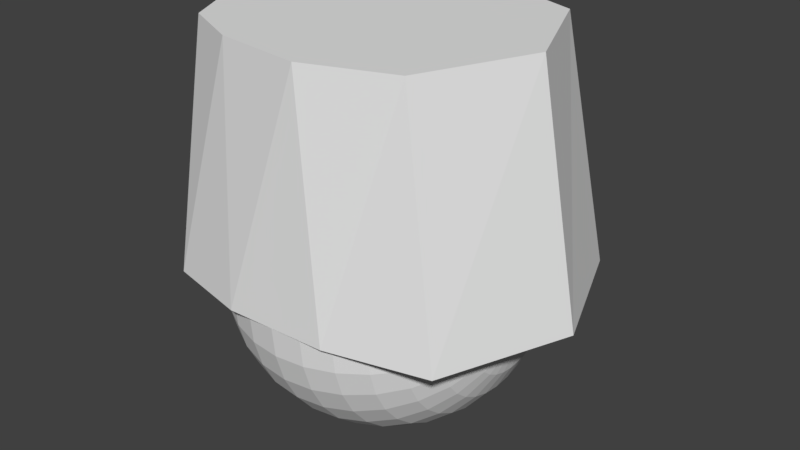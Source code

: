 # Source: 01_body0.blend  (saved by Blender 2.79.0; exported with 4.5.12 LTS)
import bpy
from mathutils import Matrix  # noqa: F401  (used for matrix-valued properties, if any)

bpy.ops.wm.read_factory_settings(use_empty=True)
scene = bpy.context.scene
scene.name = 'Scene'

# ---- collections
col_collection_1 = bpy.data.collections.new('Collection 1'); scene.collection.children.link(col_collection_1)

# ---- materials (node trees are filled in below, after node groups)
mat_material_001 = bpy.data.materials.new('Material.001')
mat_material_001.alpha_threshold = 0.0
mat_material_001.use_transparent_shadow = False
mat_material_001.roughness = 0.5
mat_material_001.line_color = (0.0, 0.0, 0.0, 1.0)

# ---- material node trees

# ---- world
world_world = bpy.data.worlds.new('World'); scene.world = world_world
world_world.color = (0.05088, 0.05088, 0.05088)
world_world.use_sun_shadow = False
world_world.sun_shadow_jitter_overblur = 0.0
world_world.cycles.sampling_method = 'MANUAL'

# ---- meshes
me_012 = bpy.data.meshes.new('球.012')
me_012.from_pydata([(-0.03806, -0.1913, 0.9808), (-0.07466, -0.3753, 0.9239), (-0.1084, -0.5449, 0.8315), (-0.1379, -0.6935, 0.7071), (-0.1622, -0.8155, 0.5556), (-0.1802, -0.9061, 0.3827), (-0.1913, -0.9619, 0.1951), (-0.1951, -0.9808, 7.55e-08), (-0.1913, -0.9619, -0.1951), (-0.1802, -0.9061, -0.3827), (-0.1622, -0.8155, -0.5556), (-0.1379, -0.6935, -0.7071), (-0.1084, -0.5449, -0.8315), (-0.07466, -0.3753, -0.9239), (-0.03806, -0.1913, -0.9808), (-0.07466, -0.1802, 0.9808), (-0.1464, -0.3536, 0.9239), (-0.2126, -0.5133, 0.8315), (-0.2706, -0.6533, 0.7071), (-0.3182, -0.7682, 0.5556), (-0.3536, -0.8536, 0.3827), (-0.3753, -0.9061, 0.1951), (-0.3827, -0.9239, 7.55e-08), (-0.3753, -0.9061, -0.1951), (-0.3536, -0.8536, -0.3827), (-0.3182, -0.7682, -0.5556), (-0.2706, -0.6533, -0.7071), (-0.2126, -0.5133, -0.8315), (-0.1464, -0.3536, -0.9239), (-0.07466, -0.1802, -0.9808), (-0.1084, -0.1622, 0.9808), (-0.2126, -0.3182, 0.9239), (-0.3087, -0.4619, 0.8315), (-0.3928, -0.5879, 0.7071), (-0.4619, -0.6913, 0.5556), (-0.5133, -0.7682, 0.3827), (-0.5449, -0.8155, 0.1951), (-0.5556, -0.8315, 7.55e-08), (-0.5449, -0.8155, -0.1951), (-0.5133, -0.7682, -0.3827), (-0.4619, -0.6913, -0.5556), (-0.3928, -0.5879, -0.7071), (-0.3087, -0.4619, -0.8315), (-0.2126, -0.3182, -0.9239), (-0.1084, -0.1622, -0.9808), (-0.1379, -0.138, 0.9808), (-0.2706, -0.2706, 0.9239), (-0.3928, -0.3928, 0.8315), (-0.5, -0.5, 0.7071), (-0.5879, -0.5879, 0.5556), (-0.6533, -0.6533, 0.3827), (-0.6935, -0.6935, 0.1951), (-0.7071, -0.7071, 7.55e-08), (-0.6935, -0.6935, -0.1951), (-0.6533, -0.6533, -0.3827), (-0.5879, -0.5879, -0.5556), (-0.5, -0.5, -0.7071), (-0.3928, -0.3928, -0.8315), (-0.2706, -0.2706, -0.9239), (-0.1379, -0.1379, -0.9808), (-0.1622, -0.1084, 0.9808), (-0.3182, -0.2126, 0.9239), (-0.4619, -0.3087, 0.8315), (-0.5879, -0.3928, 0.7071), (-0.6913, -0.4619, 0.5556), (-0.7682, -0.5133, 0.3827), (-0.8155, -0.5449, 0.1951), (-0.8315, -0.5556, 7.55e-08), (-0.8155, -0.5449, -0.1951), (-0.7682, -0.5133, -0.3827), (-0.6913, -0.4619, -0.5556), (-0.5879, -0.3928, -0.7071), (-0.4619, -0.3087, -0.8315), (-0.3182, -0.2126, -0.9239), (-0.1622, -0.1084, -0.9808), (-0.1802, -0.07466, 0.9808), (-0.3536, -0.1464, 0.9239), (-0.5133, -0.2126, 0.8315), (-0.6533, -0.2706, 0.7071), (-0.7682, -0.3182, 0.5556), (-0.8536, -0.3536, 0.3827), (-0.9061, -0.3753, 0.1951), (-0.9239, -0.3827, 7.55e-08), (-0.9061, -0.3753, -0.1951), (-0.8536, -0.3536, -0.3827), (-0.7682, -0.3182, -0.5556), (-0.6533, -0.2706, -0.7071), (-0.5133, -0.2126, -0.8315), (-0.3536, -0.1464, -0.9239), (-0.1802, -0.07466, -0.9808), (-0.1913, -0.03806, 0.9808), (-0.3753, -0.07466, 0.9239), (-0.5449, -0.1084, 0.8315), (-0.6935, -0.1379, 0.7071), (-0.8155, -0.1622, 0.5556), (-0.9061, -0.1802, 0.3827), (-0.9619, -0.1913, 0.1951), (-0.9808, -0.1951, 7.55e-08), (-0.9619, -0.1913, -0.1951), (-0.9061, -0.1802, -0.3827), (-0.8155, -0.1622, -0.5556), (-0.6935, -0.1379, -0.7071), (-0.5449, -0.1084, -0.8315), (-0.3753, -0.07466, -0.9239), (-0.1913, -0.03806, -0.9808), (-0.1951, -3.117e-07, 0.9808), (-0.3827, -2.819e-07, 0.9239), (-0.5556, -2.819e-07, 0.8315), (-0.7071, -1.851e-07, 0.7071), (-0.8315, -1.404e-07, 0.5556), (-0.9239, -3.192e-07, 0.3827), (-0.9808, -9.567e-08, 0.1951), (-1.0, -1.404e-07, 7.55e-08), (-0.9808, -9.567e-08, -0.1951), (-0.9239, -3.192e-07, -0.3827), (-0.8315, -1.404e-07, -0.5556), (-0.7071, -1.851e-07, -0.7071), (-0.5556, -2.596e-07, -0.8315), (-0.3827, -2.521e-07, -0.9239), (-0.1951, -3.155e-07, -0.9808), (-0.1913, 0.03806, 0.9808), (-0.3753, 0.07466, 0.9239), (-0.5449, 0.1084, 0.8315), (-0.6935, 0.1379, 0.7071), (-0.8155, 0.1622, 0.5556), (-0.9061, 0.1802, 0.3827), (-0.9619, 0.1913, 0.1951), (-0.9808, 0.1951, 7.55e-08), (-0.9619, 0.1913, -0.1951), (-0.9061, 0.1802, -0.3827), (-0.8155, 0.1622, -0.5556), (-0.6935, 0.1379, -0.7071), (-0.5449, 0.1084, -0.8315), (-0.3753, 0.07466, -0.9239), (-0.1913, 0.03806, -0.9808), (-0.1802, 0.07466, 0.9808), (-0.3536, 0.1464, 0.9239), (-0.5133, 0.2126, 0.8315), (-0.6533, 0.2706, 0.7071), (-0.7682, 0.3182, 0.5556), (-0.8536, 0.3536, 0.3827), (-0.9061, 0.3753, 0.1951), (-0.9239, 0.3827, 7.55e-08), (-0.9061, 0.3753, -0.1951), (-0.8536, 0.3536, -0.3827), (-0.7682, 0.3182, -0.5556), (-0.6533, 0.2706, -0.7071), (-0.5133, 0.2126, -0.8315), (-0.3536, 0.1464, -0.9239), (-0.1802, 0.07466, -0.9808), (-0.1622, 0.1084, 0.9808), (-0.3182, 0.2126, 0.9239), (-0.4619, 0.3087, 0.8315), (-0.5879, 0.3928, 0.7071), (-0.6913, 0.4619, 0.5556), (-0.7682, 0.5133, 0.3827), (-0.8155, 0.5449, 0.1951), (-0.8315, 0.5556, 7.55e-08), (-0.8155, 0.5449, -0.1951), (-0.7682, 0.5133, -0.3827), (-0.6913, 0.4619, -0.5556), (-0.5879, 0.3928, -0.7071), (-0.4619, 0.3087, -0.8315), (-0.3182, 0.2126, -0.9239), (-0.1622, 0.1084, -0.9808), (-0.1379, 0.1379, 0.9808), (-0.2706, 0.2706, 0.9239), (-0.3928, 0.3928, 0.8315), (-0.5, 0.5, 0.7071), (-0.5879, 0.5879, 0.5556), (-0.6533, 0.6533, 0.3827), (-0.6935, 0.6935, 0.1951), (-0.7071, 0.7071, 7.55e-08), (-0.6935, 0.6935, -0.1951), (-0.6533, 0.6533, -0.3827), (-0.5879, 0.5879, -0.5556), (-0.5, 0.5, -0.7071), (-0.3928, 0.3928, -0.8315), (-0.2706, 0.2706, -0.9239), (-0.1379, 0.1379, -0.9808), (-0.1084, 0.1622, 0.9808), (-0.2126, 0.3182, 0.9239), (-0.3087, 0.4619, 0.8315), (-0.3928, 0.5879, 0.7071), (-0.4619, 0.6913, 0.5556), (-0.5133, 0.7682, 0.3827), (-0.5449, 0.8155, 0.1951), (-0.5556, 0.8315, 7.55e-08), (-0.5449, 0.8155, -0.1951), (-0.5133, 0.7682, -0.3827), (-0.4619, 0.6913, -0.5556), (-0.3928, 0.5879, -0.7071), (-0.3087, 0.4619, -0.8315), (-0.2126, 0.3182, -0.9239), (-0.1084, 0.1622, -0.9808), (-0.07466, 0.1802, 0.9808), (-0.1464, 0.3536, 0.9239), (-0.2126, 0.5133, 0.8315), (-0.2706, 0.6533, 0.7071), (-0.3182, 0.7682, 0.5556), (-0.3536, 0.8536, 0.3827), (-0.3753, 0.9061, 0.1951), (-0.3827, 0.9239, 7.55e-08), (-0.3753, 0.9061, -0.1951), (-0.3536, 0.8536, -0.3827), (-0.3182, 0.7682, -0.5556), (-0.2706, 0.6533, -0.7071), (-0.2126, 0.5133, -0.8315), (-0.1464, 0.3536, -0.9239), (-0.07466, 0.1802, -0.9808), (-0.03806, 0.1913, 0.9808), (-0.07466, 0.3753, 0.9239), (-0.1084, 0.5449, 0.8315), (-0.1379, 0.6935, 0.7071), (-0.1622, 0.8155, 0.5556), (-0.1802, 0.9061, 0.3827), (-0.1913, 0.9619, 0.1951), (-0.1951, 0.9739, 7.55e-08), (-0.1913, 0.9619, -0.1951), (-0.1802, 0.9061, -0.3827), (-0.1622, 0.8155, -0.5556), (-0.1379, 0.6935, -0.7071), (-0.1084, 0.5449, -0.8315), (-0.07466, 0.3753, -0.9239), (-0.03806, 0.1913, -0.9808), (-0.001609, 0.9237, -0.3827), (-0.00161, 0.3825, -0.9239), (-0.00161, 0.1949, -0.9808), (-0.00161, 0.008092, -0.9992), (-0.00161, 0.001075, -0.9998), (-0.00161, 0.001609, -0.9998), (-0.00161, 0.002409, -0.9997), (-0.00161, 0.003886, -0.9996), (-0.00161, 0.0006665, -0.9998), (-0.00161, 0.0003199, -0.9998), (-0.00161, -3.258e-07, -0.9998), (-0.00161, -0.0003205, -0.9998), (-0.00161, -0.008093, -0.9992), (-0.00161, -0.003887, -0.9996), (-0.00161, -0.002409, -0.9997), (-0.00161, -0.00161, -0.9998), (-0.00161, -0.0006671, -0.9998), (-0.00161, -0.001076, -0.9998), (-0.00161, -0.1949, -0.9808), (-0.00161, -0.3825, -0.9239), (-0.00161, -0.9237, -0.3827), (-0.00161, -0.5554, -0.8315), (-0.00161, -0.7069, -0.7071), (-0.00161, -0.8313, -0.5556), (-0.001609, 0.993, 7.55e-08), (-0.00161, 0.9806, 0.1951), (-0.001609, 0.9806, -0.1951), (-0.001609, 0.8313, -0.5556), (-0.001609, 0.7069, -0.7071), (-0.00161, 0.5554, -0.8315), (-0.001611, -0.9806, 0.1951), (-0.00161, -0.9998, 7.55e-08), (-0.00161, -0.9806, -0.1951), (-0.00161, 0.008093, 0.9992), (-0.00161, 0.002409, 0.9997), (-0.00161, 0.003886, 0.9996), (-0.00161, 0.001609, 0.9998), (-0.00161, 0.0006663, 0.9998), (-0.00161, 0.001075, 0.9998), (-0.00161, 0.0003197, 0.9998), (-0.00161, -0.0003208, 0.9998), (-0.00161, -5.542e-07, 0.9998), (-0.00161, -0.008094, 0.9992), (-0.00161, -0.003887, 0.9996), (-0.00161, -0.0006674, 0.9998), (-0.00161, -0.00241, 0.9997), (-0.00161, -0.00161, 0.9998), (-0.00161, -0.001076, 0.9998), (-0.00161, 0.1949, 0.9808), (-0.00161, 0.3825, 0.9239), (-0.00161, 0.5554, 0.8315), (-0.00161, 0.7069, 0.7071), (-0.00161, 0.8313, 0.5556), (-0.00161, 0.9237, 0.3827), (-0.00161, -0.1949, 0.9808), (-0.00161, -0.3825, 0.9239), (-0.00161, -0.5554, 0.8315), (-0.001611, -0.7069, 0.7071), (-0.001611, -0.8313, 0.5556), (-0.001611, -0.9237, 0.3827), (-0.001609, 0.9879, -0.3561), (-0.00161, 4.462e-08, -1.314), (-0.00161, -1.013, 0.3113), (-0.001609, 1.013, 0.3113), (-0.001609, 0.8897, 0.8621), (-0.00161, 0.8269, -0.9883), (-0.001611, -0.8897, 0.8621), (-0.00161, -3.384e-07, 1.107), (-0.00161, -0.8269, -0.9883), (-0.00161, -0.9879, -0.3561), (1.542, 0.6533, 0.808), (1.542, -0.6533, 0.808), (1.542, 0.8398, 0.4071), (1.542, -0.8398, 0.4071), (1.542, 0.9133, -0.165), (1.542, 0.7187, -0.7165), (1.542, -4.16e-07, 1.141), (1.542, -0.7187, -0.7165), (1.542, -5.108e-09, -1.027), (1.542, -0.9133, -0.165)], [], [(8, 7, 22, 23), (1, 0, 15, 16), (9, 8, 23, 24), (2, 1, 16, 17), (10, 9, 24, 25), (3, 2, 17, 18), (11, 10, 25, 26), (4, 3, 18, 19), (12, 11, 26, 27), (5, 4, 19, 20), (13, 12, 27, 28), (6, 5, 20, 21), (14, 13, 28, 29), (7, 6, 21, 22), (0, 267, 268, 15), (27, 26, 41, 42), (20, 19, 34, 35), (28, 27, 42, 43), (21, 20, 35, 36), (29, 28, 43, 44), (22, 21, 36, 37), (15, 268, 270, 30), (23, 22, 37, 38), (16, 15, 30, 31), (24, 23, 38, 39), (17, 16, 31, 32), (25, 24, 39, 40), (18, 17, 32, 33), (26, 25, 40, 41), (19, 18, 33, 34), (39, 38, 53, 54), (32, 31, 46, 47), (40, 39, 54, 55), (33, 32, 47, 48), (41, 40, 55, 56), (34, 33, 48, 49), (42, 41, 56, 57), (35, 34, 49, 50), (43, 42, 57, 58), (36, 35, 50, 51), (44, 43, 58, 59), (37, 36, 51, 52), (30, 270, 271, 45), (38, 37, 52, 53), (31, 30, 45, 46), (58, 57, 72, 73), (51, 50, 65, 66), (59, 58, 73, 74), (52, 51, 66, 67), (45, 271, 272, 60), (53, 52, 67, 68), (46, 45, 60, 61), (54, 53, 68, 69), (47, 46, 61, 62), (55, 54, 69, 70), (48, 47, 62, 63), (56, 55, 70, 71), (49, 48, 63, 64), (57, 56, 71, 72), (50, 49, 64, 65), (62, 61, 76, 77), (70, 69, 84, 85), (63, 62, 77, 78), (71, 70, 85, 86), (64, 63, 78, 79), (72, 71, 86, 87), (65, 64, 79, 80), (73, 72, 87, 88), (66, 65, 80, 81), (74, 73, 88, 89), (67, 66, 81, 82), (60, 272, 269, 75), (68, 67, 82, 83), (61, 60, 75, 76), (69, 68, 83, 84), (81, 80, 95, 96), (89, 88, 103, 104), (82, 81, 96, 97), (75, 269, 265, 90), (83, 82, 97, 98), (76, 75, 90, 91), (84, 83, 98, 99), (77, 76, 91, 92), (85, 84, 99, 100), (78, 77, 92, 93), (86, 85, 100, 101), (79, 78, 93, 94), (87, 86, 101, 102), (80, 79, 94, 95), (88, 87, 102, 103), (100, 99, 114, 115), (93, 92, 107, 108), (101, 100, 115, 116), (94, 93, 108, 109), (102, 101, 116, 117), (95, 94, 109, 110), (103, 102, 117, 118), (96, 95, 110, 111), (104, 103, 118, 119), (97, 96, 111, 112), (90, 265, 266, 105), (98, 97, 112, 113), (91, 90, 105, 106), (99, 98, 113, 114), (92, 91, 106, 107), (119, 118, 133, 134), (112, 111, 126, 127), (105, 266, 264, 120), (113, 112, 127, 128), (106, 105, 120, 121), (114, 113, 128, 129), (107, 106, 121, 122), (115, 114, 129, 130), (108, 107, 122, 123), (116, 115, 130, 131), (109, 108, 123, 124), (117, 116, 131, 132), (110, 109, 124, 125), (118, 117, 132, 133), (111, 110, 125, 126), (123, 122, 137, 138), (131, 130, 145, 146), (124, 123, 138, 139), (132, 131, 146, 147), (125, 124, 139, 140), (133, 132, 147, 148), (126, 125, 140, 141), (134, 133, 148, 149), (127, 126, 141, 142), (120, 264, 262, 135), (128, 127, 142, 143), (121, 120, 135, 136), (129, 128, 143, 144), (122, 121, 136, 137), (130, 129, 144, 145), (142, 141, 156, 157), (135, 262, 263, 150), (143, 142, 157, 158), (136, 135, 150, 151), (144, 143, 158, 159), (137, 136, 151, 152), (145, 144, 159, 160), (138, 137, 152, 153), (146, 145, 160, 161), (139, 138, 153, 154), (147, 146, 161, 162), (140, 139, 154, 155), (148, 147, 162, 163), (141, 140, 155, 156), (149, 148, 163, 164), (161, 160, 175, 176), (154, 153, 168, 169), (162, 161, 176, 177), (155, 154, 169, 170), (163, 162, 177, 178), (156, 155, 170, 171), (164, 163, 178, 179), (157, 156, 171, 172), (150, 263, 261, 165), (158, 157, 172, 173), (151, 150, 165, 166), (159, 158, 173, 174), (152, 151, 166, 167), (160, 159, 174, 175), (153, 152, 167, 168), (173, 172, 187, 188), (166, 165, 180, 181), (174, 173, 188, 189), (167, 166, 181, 182), (175, 174, 189, 190), (168, 167, 182, 183), (176, 175, 190, 191), (169, 168, 183, 184), (177, 176, 191, 192), (170, 169, 184, 185), (178, 177, 192, 193), (171, 170, 185, 186), (179, 178, 193, 194), (172, 171, 186, 187), (165, 261, 259, 180), (192, 191, 206, 207), (185, 184, 199, 200), (193, 192, 207, 208), (186, 185, 200, 201), (194, 193, 208, 209), (187, 186, 201, 202), (180, 259, 260, 195), (188, 187, 202, 203), (181, 180, 195, 196), (189, 188, 203, 204), (182, 181, 196, 197), (190, 189, 204, 205), (183, 182, 197, 198), (191, 190, 205, 206), (184, 183, 198, 199), (196, 195, 210, 211), (204, 203, 218, 219), (197, 196, 211, 212), (205, 204, 219, 220), (198, 197, 212, 213), (206, 205, 220, 221), (199, 198, 213, 214), (207, 206, 221, 222), (200, 199, 214, 215), (208, 207, 222, 223), (201, 200, 215, 216), (209, 208, 223, 224), (202, 201, 216, 217), (195, 260, 258, 210), (203, 202, 217, 218), (215, 214, 277, 278), (223, 222, 254, 226), (216, 215, 278, 250), (224, 223, 226, 227), (217, 216, 250, 249), (210, 258, 273), (218, 217, 249, 251), (211, 210, 273, 274), (219, 218, 251, 225), (212, 211, 274, 275), (220, 219, 225, 252), (213, 212, 275, 276), (221, 220, 252, 253), (214, 213, 276, 277), (222, 221, 253, 254), (243, 244, 13, 14), (279, 267, 0), (238, 237, 14, 29), (282, 281, 2, 3), (229, 233, 149, 164), (255, 256, 257, 245, 248, 247, 246, 244, 243, 237, 238, 239, 240, 242, 241, 236, 235, 234, 233, 229, 230, 231, 232, 228, 227, 226, 254, 253, 252, 225, 251, 249, 250, 278, 277, 276, 275, 274, 273, 258, 260, 259, 261, 263, 262, 264, 266, 265, 269, 272, 271, 270, 268, 267, 279, 280, 281, 282, 283, 284), (233, 234, 134, 149), (234, 235, 119, 134), (235, 236, 104, 119), (237, 243, 14), (227, 228, 224), (241, 242, 74, 89), (245, 257, 8, 9), (236, 241, 89, 104), (280, 279, 0, 1), (242, 240, 59, 74), (247, 248, 10, 11), (257, 256, 7, 8), (283, 282, 3, 4), (248, 245, 9, 10), (239, 238, 29, 44), (256, 255, 6, 7), (231, 230, 179, 194), (228, 232, 209, 224), (240, 239, 44, 59), (281, 280, 1, 2), (246, 247, 11, 12), (255, 284, 5, 6), (284, 283, 4, 5), (232, 231, 194, 209), (230, 229, 164, 179), (244, 246, 12, 13), (287, 291, 292, 289, 288, 285, 290, 286, 293, 294), (291, 287, 298, 296), (290, 285, 299, 300), (287, 294, 304, 298), (293, 286, 303, 302), (285, 288, 297, 299), (302, 303, 300, 299, 297, 295, 301, 296, 298, 304), (302, 304, 294, 293), (296, 301, 292, 291), (295, 297, 288, 289), (300, 303, 286, 290), (301, 295, 289, 292)])
_uv = me_012.uv_layers.new(name='UVマップ')
_uv.uv.foreach_set('vector', [0.3035, 0.0987, 0.3116, 0.1138, 0.2966, 0.1207, 0.2897, 0.1067, 0.3235, 0.2204, 0.3198, 0.239, 0.3161, 0.2386, 0.3163, 0.2199, 0.2939, 0.08474, 0.3035, 0.0987, 0.2897, 0.1067, 0.2818, 0.09342, 0.3259, 0.2017, 0.3235, 0.2204, 0.3163, 0.2199, 0.3157, 0.2016, 0.2828, 0.07195, 0.2939, 0.08474, 0.2818, 0.09342, 0.2726, 0.08095, 0.3267, 0.1831, 0.3259, 0.2017, 0.3157, 0.2016, 0.314, 0.184, 0.2701, 0.06073, 0.2828, 0.07195, 0.2726, 0.08095, 0.2624, 0.06927, 0.3256, 0.1648, 0.3267, 0.1831, 0.314, 0.184, 0.3112, 0.1671, 0.2563, 0.05117, 0.2701, 0.06073, 0.2624, 0.06927, 0.251, 0.05852, 0.3227, 0.147, 0.3256, 0.1648, 0.3112, 0.1671, 0.3074, 0.1509, 0.2414, 0.04333, 0.2563, 0.05117, 0.251, 0.05852, 0.2383, 0.04878, 0.318, 0.13, 0.3227, 0.147, 0.3074, 0.1509, 0.3025, 0.1354, 0.2259, 0.03701, 0.2414, 0.04333, 0.2383, 0.04878, 0.2245, 0.0399, 0.3116, 0.1138, 0.318, 0.13, 0.3025, 0.1354, 0.2966, 0.1207, 0.3198, 0.239, 0.3159, 0.2563, 0.3156, 0.257, 0.3161, 0.2386, 0.251, 0.05852, 0.2624, 0.06927, 0.2542, 0.07623, 0.2449, 0.06463, 0.3074, 0.1509, 0.3112, 0.1671, 0.2979, 0.1703, 0.2933, 0.1552, 0.2383, 0.04878, 0.251, 0.05852, 0.2449, 0.06463, 0.2344, 0.05344, 0.3025, 0.1354, 0.3074, 0.1509, 0.2933, 0.1552, 0.2882, 0.1407, 0.2245, 0.0399, 0.2383, 0.04878, 0.2344, 0.05344, 0.2226, 0.04246, 0.2966, 0.1207, 0.3025, 0.1354, 0.2882, 0.1407, 0.2827, 0.1269, 0.3161, 0.2386, 0.3156, 0.257, 0.3153, 0.2575, 0.3125, 0.2389, 0.2897, 0.1067, 0.2966, 0.1207, 0.2827, 0.1269, 0.2767, 0.1135, 0.3163, 0.2199, 0.3161, 0.2386, 0.3125, 0.2389, 0.3093, 0.2205, 0.2818, 0.09342, 0.2897, 0.1067, 0.2767, 0.1135, 0.27, 0.1006, 0.3157, 0.2016, 0.3163, 0.2199, 0.3093, 0.2205, 0.3059, 0.203, 0.2726, 0.08095, 0.2818, 0.09342, 0.27, 0.1006, 0.2625, 0.08824, 0.314, 0.184, 0.3157, 0.2016, 0.3059, 0.203, 0.3021, 0.1863, 0.2624, 0.06927, 0.2726, 0.08095, 0.2625, 0.08824, 0.2542, 0.07623, 0.3112, 0.1671, 0.314, 0.184, 0.3021, 0.1863, 0.2979, 0.1703, 0.27, 0.1006, 0.2767, 0.1135, 0.2639, 0.1193, 0.2584, 0.1066, 0.3059, 0.203, 0.3093, 0.2205, 0.3026, 0.2223, 0.2966, 0.2056, 0.2625, 0.08824, 0.27, 0.1006, 0.2584, 0.1066, 0.2523, 0.09412, 0.3021, 0.1863, 0.3059, 0.203, 0.2966, 0.2056, 0.2909, 0.1897, 0.2542, 0.07623, 0.2625, 0.08824, 0.2523, 0.09412, 0.2457, 0.08181, 0.2979, 0.1703, 0.3021, 0.1863, 0.2909, 0.1897, 0.2853, 0.1745, 0.2449, 0.06463, 0.2542, 0.07623, 0.2457, 0.08181, 0.2383, 0.06957, 0.2933, 0.1552, 0.2979, 0.1703, 0.2853, 0.1745, 0.2799, 0.16, 0.2344, 0.05344, 0.2449, 0.06463, 0.2383, 0.06957, 0.2299, 0.05728, 0.2882, 0.1407, 0.2933, 0.1552, 0.2799, 0.16, 0.2746, 0.146, 0.2226, 0.04246, 0.2344, 0.05344, 0.2299, 0.05728, 0.2202, 0.04463, 0.2827, 0.1269, 0.2882, 0.1407, 0.2746, 0.146, 0.2693, 0.1325, 0.3125, 0.2389, 0.3153, 0.2575, 0.3151, 0.2579, 0.3089, 0.2399, 0.2767, 0.1135, 0.2827, 0.1269, 0.2693, 0.1325, 0.2639, 0.1193, 0.3093, 0.2205, 0.3125, 0.2389, 0.3089, 0.2399, 0.3026, 0.2223, 0.2299, 0.05728, 0.2383, 0.06957, 0.2313, 0.0734, 0.225, 0.0603, 0.2746, 0.146, 0.2799, 0.16, 0.2668, 0.1652, 0.261, 0.1513, 0.2202, 0.04463, 0.2299, 0.05728, 0.225, 0.0603, 0.2175, 0.04638, 0.2693, 0.1325, 0.2746, 0.146, 0.261, 0.1513, 0.2559, 0.1377, 0.3089, 0.2399, 0.3151, 0.2579, 0.315, 0.2583, 0.3055, 0.2414, 0.2639, 0.1193, 0.2693, 0.1325, 0.2559, 0.1377, 0.2512, 0.1244, 0.3026, 0.2223, 0.3089, 0.2399, 0.3055, 0.2414, 0.2963, 0.2251, 0.2584, 0.1066, 0.2639, 0.1193, 0.2512, 0.1244, 0.2466, 0.1114, 0.2966, 0.2056, 0.3026, 0.2223, 0.2963, 0.2251, 0.2878, 0.2095, 0.2523, 0.09412, 0.2584, 0.1066, 0.2466, 0.1114, 0.2419, 0.09878, 0.2909, 0.1897, 0.2966, 0.2056, 0.2878, 0.2095, 0.2801, 0.1943, 0.2457, 0.08181, 0.2523, 0.09412, 0.2419, 0.09878, 0.2369, 0.08615, 0.2853, 0.1745, 0.2909, 0.1897, 0.2801, 0.1943, 0.2731, 0.1796, 0.2383, 0.06957, 0.2457, 0.08181, 0.2369, 0.08615, 0.2313, 0.0734, 0.2799, 0.16, 0.2853, 0.1745, 0.2731, 0.1796, 0.2668, 0.1652, 0.2878, 0.2095, 0.2963, 0.2251, 0.2904, 0.229, 0.2795, 0.2146, 0.2419, 0.09878, 0.2466, 0.1114, 0.2347, 0.1152, 0.2313, 0.1022, 0.2801, 0.1943, 0.2878, 0.2095, 0.2795, 0.2146, 0.2697, 0.2002, 0.2369, 0.08615, 0.2419, 0.09878, 0.2313, 0.1022, 0.2278, 0.0893, 0.2731, 0.1796, 0.2801, 0.1943, 0.2697, 0.2002, 0.261, 0.1857, 0.2313, 0.0734, 0.2369, 0.08615, 0.2278, 0.0893, 0.224, 0.07617, 0.2668, 0.1652, 0.2731, 0.1796, 0.261, 0.1857, 0.2536, 0.1712, 0.225, 0.0603, 0.2313, 0.0734, 0.224, 0.07617, 0.2197, 0.06248, 0.261, 0.1513, 0.2668, 0.1652, 0.2536, 0.1712, 0.2472, 0.1568, 0.2175, 0.04638, 0.225, 0.0603, 0.2197, 0.06248, 0.2146, 0.04765, 0.2559, 0.1377, 0.261, 0.1513, 0.2472, 0.1568, 0.2422, 0.1425, 0.3055, 0.2414, 0.315, 0.2583, 0.3148, 0.2586, 0.3024, 0.2436, 0.2512, 0.1244, 0.2559, 0.1377, 0.2422, 0.1425, 0.2382, 0.1286, 0.2963, 0.2251, 0.3055, 0.2414, 0.3024, 0.2436, 0.2904, 0.229, 0.2466, 0.1114, 0.2512, 0.1244, 0.2382, 0.1286, 0.2347, 0.1152, 0.2472, 0.1568, 0.2536, 0.1712, 0.2397, 0.1781, 0.2324, 0.1626, 0.2146, 0.04765, 0.2197, 0.06248, 0.2142, 0.06383, 0.2115, 0.04843, 0.2422, 0.1425, 0.2472, 0.1568, 0.2324, 0.1626, 0.2274, 0.1469, 0.3024, 0.2436, 0.3148, 0.2586, 0.3146, 0.2589, 0.2997, 0.2462, 0.2382, 0.1286, 0.2422, 0.1425, 0.2274, 0.1469, 0.2244, 0.1318, 0.2904, 0.229, 0.3024, 0.2436, 0.2997, 0.2462, 0.2852, 0.2339, 0.2347, 0.1152, 0.2382, 0.1286, 0.2244, 0.1318, 0.2223, 0.1178, 0.2795, 0.2146, 0.2904, 0.229, 0.2852, 0.2339, 0.2718, 0.221, 0.2313, 0.1022, 0.2347, 0.1152, 0.2223, 0.1178, 0.2204, 0.1044, 0.2697, 0.2002, 0.2795, 0.2146, 0.2718, 0.221, 0.2596, 0.2075, 0.2278, 0.0893, 0.2313, 0.1022, 0.2204, 0.1044, 0.2186, 0.09128, 0.261, 0.1857, 0.2697, 0.2002, 0.2596, 0.2075, 0.2488, 0.1932, 0.224, 0.07617, 0.2278, 0.0893, 0.2186, 0.09128, 0.2165, 0.07789, 0.2536, 0.1712, 0.261, 0.1857, 0.2488, 0.1932, 0.2397, 0.1781, 0.2197, 0.06248, 0.224, 0.07617, 0.2165, 0.07789, 0.2142, 0.06383, 0.2204, 0.1044, 0.2223, 0.1178, 0.2096, 0.1189, 0.2094, 0.1053, 0.2596, 0.2075, 0.2718, 0.221, 0.2648, 0.2289, 0.2499, 0.2166, 0.2186, 0.09128, 0.2204, 0.1044, 0.2094, 0.1053, 0.2092, 0.09206, 0.2488, 0.1932, 0.2596, 0.2075, 0.2499, 0.2166, 0.2364, 0.2025, 0.2165, 0.07789, 0.2186, 0.09128, 0.2092, 0.09206, 0.2089, 0.07856, 0.2397, 0.1781, 0.2488, 0.1932, 0.2364, 0.2025, 0.2246, 0.1867, 0.2142, 0.06383, 0.2165, 0.07789, 0.2089, 0.07856, 0.2086, 0.06434, 0.2324, 0.1626, 0.2397, 0.1781, 0.2246, 0.1867, 0.216, 0.169, 0.2115, 0.04843, 0.2142, 0.06383, 0.2086, 0.06434, 0.2083, 0.0487, 0.2274, 0.1469, 0.2324, 0.1626, 0.216, 0.169, 0.21, 0.1507, 0.2997, 0.2462, 0.3146, 0.2589, 0.3145, 0.2592, 0.2975, 0.2494, 0.2244, 0.1318, 0.2274, 0.1469, 0.21, 0.1507, 0.2098, 0.1334, 0.2852, 0.2339, 0.2997, 0.2462, 0.2975, 0.2494, 0.2808, 0.2397, 0.2223, 0.1178, 0.2244, 0.1318, 0.2098, 0.1334, 0.2096, 0.1189, 0.2718, 0.221, 0.2852, 0.2339, 0.2808, 0.2397, 0.2648, 0.2289, 0.2083, 0.0487, 0.2086, 0.06434, 0.203, 0.06402, 0.2051, 0.04849, 0.21, 0.1507, 0.2044, 0.1694, 0.1877, 0.1629, 0.1926, 0.1472, 0.1239, 0.2481, 0.1072, 0.2571, 0.107, 0.2568, 0.1219, 0.245, 0.2098, 0.1334, 0.21, 0.1507, 0.1926, 0.1472, 0.1953, 0.1323, 0.1407, 0.239, 0.1239, 0.2481, 0.1219, 0.245, 0.1364, 0.2332, 0.2096, 0.1189, 0.2098, 0.1334, 0.1953, 0.1323, 0.197, 0.1182, 0.1567, 0.2284, 0.1407, 0.239, 0.1364, 0.2332, 0.1498, 0.2206, 0.2094, 0.1053, 0.2096, 0.1189, 0.197, 0.1182, 0.1983, 0.1048, 0.1715, 0.216, 0.1567, 0.2284, 0.1498, 0.2206, 0.1618, 0.2072, 0.2092, 0.09206, 0.2094, 0.1053, 0.1983, 0.1048, 0.1997, 0.09165, 0.1845, 0.2019, 0.1715, 0.216, 0.1618, 0.2072, 0.1722, 0.193, 0.2089, 0.07856, 0.2092, 0.09206, 0.1997, 0.09165, 0.2013, 0.07819, 0.1953, 0.1863, 0.1845, 0.2019, 0.1722, 0.193, 0.1809, 0.1782, 0.2086, 0.06434, 0.2089, 0.07856, 0.2013, 0.07819, 0.203, 0.06402, 0.2044, 0.1694, 0.1953, 0.1863, 0.1809, 0.1782, 0.1877, 0.1629, 0.1618, 0.2072, 0.1498, 0.2206, 0.1422, 0.2143, 0.1518, 0.2001, 0.1997, 0.09165, 0.1983, 0.1048, 0.1874, 0.1031, 0.1904, 0.09005, 0.1722, 0.193, 0.1618, 0.2072, 0.1518, 0.2001, 0.1601, 0.1859, 0.2013, 0.07819, 0.1997, 0.09165, 0.1904, 0.09005, 0.1937, 0.07676, 0.1809, 0.1782, 0.1722, 0.193, 0.1601, 0.1859, 0.1673, 0.1716, 0.203, 0.06402, 0.2013, 0.07819, 0.1937, 0.07676, 0.1975, 0.06285, 0.1877, 0.1629, 0.1809, 0.1782, 0.1673, 0.1716, 0.1731, 0.1573, 0.2051, 0.04849, 0.203, 0.06402, 0.1975, 0.06285, 0.202, 0.04777, 0.1926, 0.1472, 0.1877, 0.1629, 0.1731, 0.1573, 0.1779, 0.1432, 0.1219, 0.245, 0.107, 0.2568, 0.1069, 0.2565, 0.1194, 0.2423, 0.1953, 0.1323, 0.1926, 0.1472, 0.1779, 0.1432, 0.1816, 0.1295, 0.1364, 0.2332, 0.1219, 0.245, 0.1194, 0.2423, 0.1314, 0.2283, 0.197, 0.1182, 0.1953, 0.1323, 0.1816, 0.1295, 0.1846, 0.1162, 0.1498, 0.2206, 0.1364, 0.2332, 0.1314, 0.2283, 0.1422, 0.2143, 0.1983, 0.1048, 0.197, 0.1182, 0.1846, 0.1162, 0.1874, 0.1031, 0.1779, 0.1432, 0.1731, 0.1573, 0.1595, 0.1523, 0.1642, 0.1389, 0.1194, 0.2423, 0.1069, 0.2565, 0.1067, 0.2562, 0.1164, 0.2401, 0.1816, 0.1295, 0.1779, 0.1432, 0.1642, 0.1389, 0.1685, 0.1257, 0.1314, 0.2283, 0.1194, 0.2423, 0.1164, 0.2401, 0.1258, 0.2245, 0.1846, 0.1162, 0.1816, 0.1295, 0.1685, 0.1257, 0.1727, 0.1129, 0.1422, 0.2143, 0.1314, 0.2283, 0.1258, 0.2245, 0.1341, 0.2093, 0.1874, 0.1031, 0.1846, 0.1162, 0.1727, 0.1129, 0.1767, 0.1001, 0.1518, 0.2001, 0.1422, 0.2143, 0.1341, 0.2093, 0.1416, 0.1945, 0.1904, 0.09005, 0.1874, 0.1031, 0.1767, 0.1001, 0.1812, 0.08729, 0.1601, 0.1859, 0.1518, 0.2001, 0.1416, 0.1945, 0.1483, 0.1801, 0.1937, 0.07676, 0.1904, 0.09005, 0.1812, 0.08729, 0.1863, 0.07429, 0.1673, 0.1716, 0.1601, 0.1859, 0.1483, 0.1801, 0.1543, 0.1661, 0.1975, 0.06285, 0.1937, 0.07676, 0.1863, 0.07429, 0.1921, 0.06084, 0.1731, 0.1573, 0.1673, 0.1716, 0.1543, 0.1661, 0.1595, 0.1523, 0.202, 0.04777, 0.1975, 0.06285, 0.1921, 0.06084, 0.1991, 0.04655, 0.1812, 0.08729, 0.1767, 0.1001, 0.1662, 0.09592, 0.1722, 0.08337, 0.1483, 0.1801, 0.1416, 0.1945, 0.1311, 0.1901, 0.1364, 0.1754, 0.1863, 0.07429, 0.1812, 0.08729, 0.1722, 0.08337, 0.1791, 0.07075, 0.1543, 0.1661, 0.1483, 0.1801, 0.1364, 0.1754, 0.1414, 0.1612, 0.1921, 0.06084, 0.1863, 0.07429, 0.1791, 0.07075, 0.187, 0.05798, 0.1595, 0.1523, 0.1543, 0.1661, 0.1414, 0.1612, 0.1462, 0.1475, 0.1991, 0.04655, 0.1921, 0.06084, 0.187, 0.05798, 0.1963, 0.04486, 0.1642, 0.1389, 0.1595, 0.1523, 0.1462, 0.1475, 0.151, 0.1342, 0.1164, 0.2401, 0.1067, 0.2562, 0.1065, 0.2558, 0.1132, 0.2385, 0.1685, 0.1257, 0.1642, 0.1389, 0.151, 0.1342, 0.1559, 0.1213, 0.1258, 0.2245, 0.1164, 0.2401, 0.1132, 0.2385, 0.1197, 0.2216, 0.1727, 0.1129, 0.1685, 0.1257, 0.1559, 0.1213, 0.1609, 0.1086, 0.1341, 0.2093, 0.1258, 0.2245, 0.1197, 0.2216, 0.1256, 0.2055, 0.1767, 0.1001, 0.1727, 0.1129, 0.1609, 0.1086, 0.1662, 0.09592, 0.1416, 0.1945, 0.1341, 0.2093, 0.1256, 0.2055, 0.1311, 0.1901, 0.1559, 0.1213, 0.151, 0.1342, 0.1378, 0.1293, 0.1431, 0.1161, 0.1197, 0.2216, 0.1132, 0.2385, 0.1097, 0.2375, 0.1132, 0.2198, 0.1609, 0.1086, 0.1559, 0.1213, 0.1431, 0.1161, 0.1492, 0.1033, 0.1256, 0.2055, 0.1197, 0.2216, 0.1132, 0.2198, 0.1166, 0.2029, 0.1662, 0.09592, 0.1609, 0.1086, 0.1492, 0.1033, 0.1558, 0.0906, 0.1311, 0.1901, 0.1256, 0.2055, 0.1166, 0.2029, 0.1203, 0.1869, 0.1722, 0.08337, 0.1662, 0.09592, 0.1558, 0.0906, 0.1634, 0.07823, 0.1364, 0.1754, 0.1311, 0.1901, 0.1203, 0.1869, 0.1241, 0.1716, 0.1791, 0.07075, 0.1722, 0.08337, 0.1634, 0.07823, 0.1722, 0.06611, 0.1414, 0.1612, 0.1364, 0.1754, 0.1241, 0.1716, 0.1283, 0.1569, 0.187, 0.05798, 0.1791, 0.07075, 0.1722, 0.06611, 0.1824, 0.05427, 0.1462, 0.1475, 0.1414, 0.1612, 0.1283, 0.1569, 0.1328, 0.1429, 0.1963, 0.04486, 0.187, 0.05798, 0.1824, 0.05427, 0.1939, 0.04272, 0.151, 0.1342, 0.1462, 0.1475, 0.1328, 0.1429, 0.1378, 0.1293, 0.1132, 0.2385, 0.1065, 0.2558, 0.1064, 0.2554, 0.1097, 0.2375, 0.1722, 0.06611, 0.1634, 0.07823, 0.1549, 0.07177, 0.1658, 0.06028, 0.1283, 0.1569, 0.1241, 0.1716, 0.1114, 0.1687, 0.1147, 0.1532, 0.1824, 0.05427, 0.1722, 0.06611, 0.1658, 0.06028, 0.1782, 0.04971, 0.1328, 0.1429, 0.1283, 0.1569, 0.1147, 0.1532, 0.1189, 0.1383, 0.1939, 0.04272, 0.1824, 0.05427, 0.1782, 0.04971, 0.1919, 0.04018, 0.1378, 0.1293, 0.1328, 0.1429, 0.1189, 0.1383, 0.1241, 0.124, 0.1097, 0.2375, 0.1064, 0.2554, 0.1061, 0.2549, 0.1062, 0.2371, 0.1431, 0.1161, 0.1378, 0.1293, 0.1241, 0.124, 0.13, 0.1101, 0.1132, 0.2198, 0.1097, 0.2375, 0.1062, 0.2371, 0.1065, 0.219, 0.1492, 0.1033, 0.1431, 0.1161, 0.13, 0.1101, 0.1372, 0.0968, 0.1166, 0.2029, 0.1132, 0.2198, 0.1065, 0.219, 0.1073, 0.2016, 0.1558, 0.0906, 0.1492, 0.1033, 0.1372, 0.0968, 0.1454, 0.08398, 0.1203, 0.1869, 0.1166, 0.2029, 0.1073, 0.2016, 0.1089, 0.1848, 0.1634, 0.07823, 0.1558, 0.0906, 0.1454, 0.08398, 0.1549, 0.07177, 0.1241, 0.1716, 0.1203, 0.1869, 0.1089, 0.1848, 0.1114, 0.1687, 0.1065, 0.219, 0.1062, 0.2371, 0.1027, 0.2374, 0.09966, 0.2194, 0.1372, 0.0968, 0.13, 0.1101, 0.1162, 0.1031, 0.1248, 0.08895, 0.1073, 0.2016, 0.1065, 0.219, 0.09966, 0.2194, 0.09759, 0.2016, 0.1454, 0.08398, 0.1372, 0.0968, 0.1248, 0.08895, 0.1349, 0.07584, 0.1089, 0.1848, 0.1073, 0.2016, 0.09759, 0.2016, 0.09688, 0.184, 0.1549, 0.07177, 0.1454, 0.08398, 0.1349, 0.07584, 0.1466, 0.06378, 0.1114, 0.1687, 0.1089, 0.1848, 0.09688, 0.184, 0.09767, 0.1668, 0.1658, 0.06028, 0.1549, 0.07177, 0.1466, 0.06378, 0.16, 0.05316, 0.1147, 0.1532, 0.1114, 0.1687, 0.09767, 0.1668, 0.09998, 0.15, 0.1782, 0.04971, 0.1658, 0.06028, 0.16, 0.05316, 0.1747, 0.04429, 0.1189, 0.1383, 0.1147, 0.1532, 0.09998, 0.15, 0.1039, 0.1337, 0.1919, 0.04018, 0.1782, 0.04971, 0.1747, 0.04429, 0.1904, 0.0373, 0.1241, 0.124, 0.1189, 0.1383, 0.1039, 0.1337, 0.1095, 0.1181, 0.1062, 0.2371, 0.1061, 0.2549, 0.1059, 0.2542, 0.1027, 0.2374, 0.13, 0.1101, 0.1241, 0.124, 0.1095, 0.1181, 0.1162, 0.1031, 0.09998, 0.15, 0.09767, 0.1668, 0.08292, 0.1661, 0.08399, 0.1474, 0.1747, 0.04429, 0.16, 0.05316, 0.155, 0.04474, 0.1722, 0.03818, 0.1039, 0.1337, 0.09998, 0.15, 0.08399, 0.1474, 0.08753, 0.1292, 0.1904, 0.0373, 0.1747, 0.04429, 0.1722, 0.03818, 0.1895, 0.03425, 0.1095, 0.1181, 0.1039, 0.1337, 0.08753, 0.1292, 0.09314, 0.1115, 0.1027, 0.2374, 0.1059, 0.2542, 0.09944, 0.2383, 0.1162, 0.1031, 0.1095, 0.1181, 0.09314, 0.1115, 0.1015, 0.09489, 0.09966, 0.2194, 0.1027, 0.2374, 0.09944, 0.2383, 0.09298, 0.221, 0.1248, 0.08895, 0.1162, 0.1031, 0.1015, 0.09489, 0.1118, 0.07953, 0.09759, 0.2016, 0.09966, 0.2194, 0.09298, 0.221, 0.08772, 0.2031, 0.1349, 0.07584, 0.1248, 0.08895, 0.1118, 0.07953, 0.1244, 0.06579, 0.09688, 0.184, 0.09759, 0.2016, 0.08772, 0.2031, 0.08425, 0.1847, 0.1466, 0.06378, 0.1349, 0.07584, 0.1244, 0.06579, 0.1389, 0.05406, 0.09767, 0.1668, 0.09688, 0.184, 0.08425, 0.1847, 0.08292, 0.1661, 0.16, 0.05316, 0.1466, 0.06378, 0.1389, 0.05406, 0.155, 0.04474, 0.2267, 0.034, 0.2436, 0.0373, 0.2414, 0.04333, 0.2259, 0.03701, 0.3231, 0.2401, 0.3159, 0.2563, 0.3198, 0.239, 0.2104, 0.03187, 0.2111, 0.03196, 0.2259, 0.03701, 0.2245, 0.0399, 0.3401, 0.1838, 0.3364, 0.2034, 0.3259, 0.2017, 0.3267, 0.1831, 0.2073, 0.03177, 0.2076, 0.03175, 0.202, 0.04777, 0.1991, 0.04655, 0.6854, 0.1803, 0.6807, 0.1562, 0.6809, 0.1317, 0.6858, 0.1077, 0.6953, 0.08506, 0.7091, 0.06475, 0.7265, 0.04751, 0.747, 0.03401, 0.7697, 0.02476, 0.7928, 0.02032, 0.7971, 0.01957, 0.8014, 0.01893, 0.8058, 0.0184, 0.8102, 0.01802, 0.8146, 0.01777, 0.8189, 0.01769, 0.8233, 0.01776, 0.8277, 0.01791, 0.8321, 0.01813, 0.8365, 0.01843, 0.8409, 0.01881, 0.8452, 0.01927, 0.8496, 0.01974, 0.8539, 0.02024, 0.877, 0.02516, 0.8995, 0.03488, 0.9198, 0.04883, 0.9369, 0.06646, 0.9503, 0.08709, 0.9594, 0.1099, 0.9639, 0.1341, 0.9627, 0.1586, 0.9584, 0.1828, 0.9487, 0.2054, 0.9347, 0.2256, 0.9171, 0.2428, 0.8965, 0.2561, 0.8736, 0.2652, 0.8494, 0.2697, 0.8259, 0.2694, 0.8215, 0.2693, 0.8171, 0.2692, 0.817, 0.2692, 0.8169, 0.2693, 0.8169, 0.2693, 0.8168, 0.2693, 0.8168, 0.2693, 0.8168, 0.2693, 0.8168, 0.2693, 0.8167, 0.2693, 0.8166, 0.2694, 0.8165, 0.2694, 0.8163, 0.2694, 0.8158, 0.2696, 0.7923, 0.2691, 0.7683, 0.2642, 0.7457, 0.2546, 0.7254, 0.2409, 0.7081, 0.2235, 0.6946, 0.203, 0.2076, 0.03175, 0.2079, 0.03174, 0.2051, 0.04849, 0.202, 0.04777, 0.2079, 0.03174, 0.2082, 0.03173, 0.2083, 0.0487, 0.2051, 0.04849, 0.2082, 0.03173, 0.2085, 0.03173, 0.2115, 0.04843, 0.2083, 0.0487, 0.2111, 0.03196, 0.2267, 0.034, 0.2259, 0.03701, 0.1895, 0.03425, 0.2053, 0.03201, 0.1904, 0.0373, 0.2088, 0.03174, 0.2091, 0.03175, 0.2175, 0.04638, 0.2146, 0.04765, 0.3065, 0.07403, 0.3185, 0.0891, 0.3035, 0.0987, 0.2939, 0.08474, 0.2085, 0.03173, 0.2088, 0.03174, 0.2146, 0.04765, 0.2115, 0.04843, 0.3304, 0.2222, 0.3231, 0.2401, 0.3198, 0.239, 0.3235, 0.2204, 0.2091, 0.03175, 0.2095, 0.03178, 0.2202, 0.04463, 0.2175, 0.04638, 0.2771, 0.05047, 0.2926, 0.061, 0.2828, 0.07195, 0.2701, 0.06073, 0.3185, 0.0891, 0.3281, 0.106, 0.3116, 0.1138, 0.3035, 0.0987, 0.3413, 0.1637, 0.3401, 0.1838, 0.3267, 0.1831, 0.3256, 0.1648, 0.2926, 0.061, 0.3065, 0.07403, 0.2939, 0.08474, 0.2828, 0.07195, 0.2099, 0.03181, 0.2104, 0.03187, 0.2245, 0.0399, 0.2226, 0.04246, 0.3281, 0.106, 0.3353, 0.1244, 0.318, 0.13, 0.3116, 0.1138, 0.2065, 0.03185, 0.2069, 0.0318, 0.1963, 0.04486, 0.1939, 0.04272, 0.2053, 0.03201, 0.206, 0.03191, 0.1919, 0.04018, 0.1904, 0.0373, 0.2095, 0.03178, 0.2099, 0.03181, 0.2226, 0.04246, 0.2202, 0.04463, 0.3364, 0.2034, 0.3304, 0.2222, 0.3235, 0.2204, 0.3259, 0.2017, 0.2605, 0.04262, 0.2771, 0.05047, 0.2701, 0.06073, 0.2563, 0.05117, 0.3353, 0.1244, 0.3397, 0.1438, 0.3227, 0.147, 0.318, 0.13, 0.3397, 0.1438, 0.3413, 0.1637, 0.3256, 0.1648, 0.3227, 0.147, 0.206, 0.03191, 0.2065, 0.03185, 0.1939, 0.04272, 0.1919, 0.04018, 0.2069, 0.0318, 0.2073, 0.03177, 0.1991, 0.04655, 0.1963, 0.04486, 0.2436, 0.0373, 0.2605, 0.04262, 0.2563, 0.05117, 0.2414, 0.04333, 0.4001, 0.8256, 0.3838, 0.9004, 0.2632, 0.9342, 0.1423, 0.9015, 0.1253, 0.8268, 0.1283, 0.7362, 0.1497, 0.6504, 0.2617, 0.6056, 0.3741, 0.6494, 0.3964, 0.7351, 0.176, 0.325, 0.2443, 0.3071, 0.2775, 0.4323, 0.2244, 0.4477, 0.6271, 0.2692, 0.7068, 0.2867, 0.686, 0.4803, 0.6144, 0.4653, 0.2443, 0.3071, 0.3256, 0.2877, 0.3475, 0.4813, 0.2775, 0.4323, 0.4052, 0.2698, 0.5161, 0.262, 0.5167, 0.4584, 0.419, 0.4659, 0.7068, 0.2867, 0.7882, 0.3056, 0.7561, 0.4309, 0.686, 0.4803, 0.6245, 0.6654, 0.7225, 0.6244, 0.8195, 0.6678, 0.845, 0.7429, 0.8341, 0.8204, 0.8082, 0.8745, 0.719, 0.9186, 0.6309, 0.8724, 0.6062, 0.8177, 0.5972, 0.7399, 0.419, 0.4659, 0.3475, 0.4813, 0.3256, 0.2877, 0.4052, 0.2698, 0.2244, 0.4477, 0.1393, 0.4818, 0.06912, 0.3686, 0.176, 0.325, 0.8093, 0.446, 0.7561, 0.4309, 0.7882, 0.3056, 0.8566, 0.323, 0.6144, 0.4653, 0.5167, 0.4584, 0.5161, 0.262, 0.6271, 0.2692, 0.8946, 0.4797, 0.8093, 0.446, 0.8566, 0.323, 0.9637, 0.366])
me_012.materials.append(mat_material_001)
me_012.use_remesh_preserve_volume = False
me_012.use_remesh_preserve_attributes = False
me_012.use_mirror_vertex_groups = False
me_012.update()

# ---- objects
ob_body0 = bpy.data.objects.new('body0球', me_012)

# ---- transforms, parenting, visibility, modifiers, constraints
ob_body0.location = (0.0, 0.0, 0.0)
ob_body0.rotation_euler = (0.0, -1.571, 0.0)
ob_body0.scale = (2.1, 2.1, 2.1)
ob_body0.lineart.crease_threshold = 0.0

# ---- collection membership
col_collection_1.objects.link(ob_body0)

# ---- scene / render settings (as saved in the file)
scene.frame_start = 1; scene.frame_end = 250; scene.frame_set(1)
scene.render.engine = 'BLENDER_EEVEE_NEXT'
scene.render.resolution_percentage = 50
scene.render.dither_intensity = 0.0
scene.cycles.use_denoising = False
scene.cycles.samples = 128
scene.cycles.sampling_pattern = 'TABULATED_SOBOL'
scene.cycles.use_adaptive_sampling = False
scene.cycles.use_light_tree = False
scene.cycles.blur_glossy = 0.0
scene.cycles.sample_clamp_indirect = 0.0
scene.view_settings.view_transform = 'Standard'
bpy.context.view_layer.update()

# ---- added for rendering (the .blend has no active camera and no usable light): camera, sun
cam_auto = bpy.data.cameras.new('AutoCamera')
cam_auto.lens = 50.0
cam_auto.sensor_width = 36.0
cam_auto.clip_end = 1000.0
ob_auto_camera = bpy.data.objects.new('AutoCamera', cam_auto)
scene.collection.objects.link(ob_auto_camera)
ob_auto_camera.location = (8.09636, -9.49706, 6.90029)
ob_auto_camera.rotation_euler = (1.09748, -7.21219e-08, 0.694738)
scene.camera = ob_auto_camera
light_auto_sun = bpy.data.lights.new('AutoSun', 'SUN')
light_auto_sun.energy = 3.0
light_auto_sun.angle = 0.0523599
ob_auto_sun = bpy.data.objects.new('AutoSun', light_auto_sun)
scene.collection.objects.link(ob_auto_sun)
ob_auto_sun.rotation_euler = (0.872665, 0.174533, 0.523599)
bpy.context.view_layer.update()
